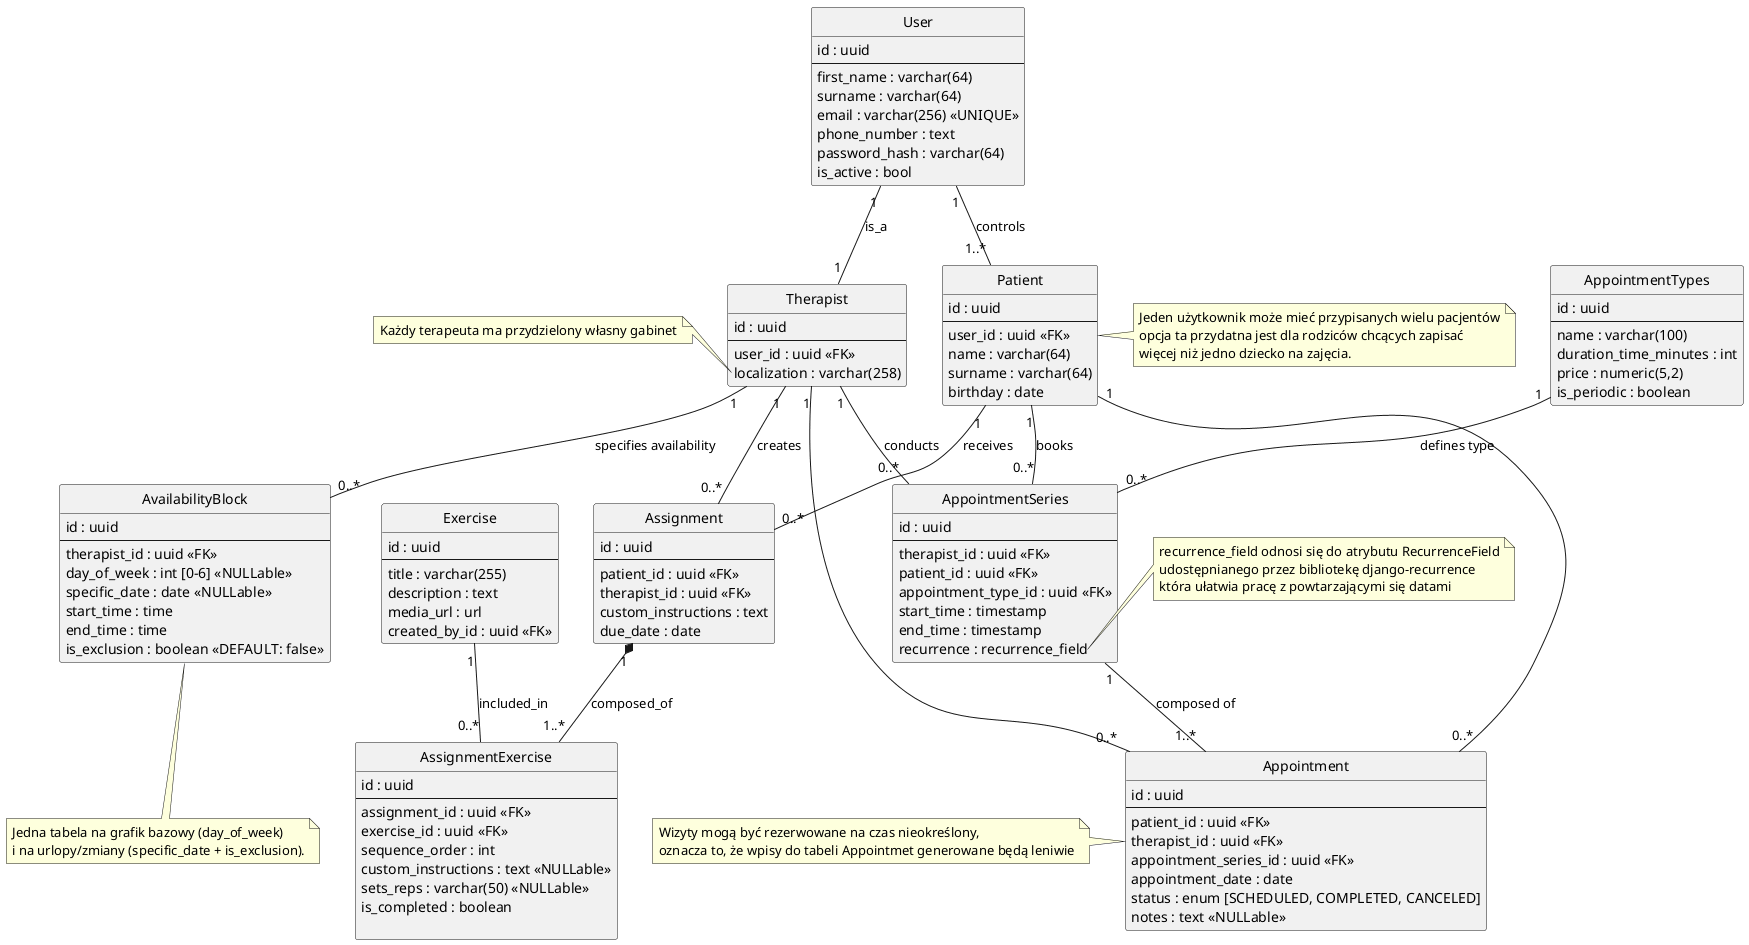

The diagram above was rendered by PlantUML. Its source (embedded in the PNG):
@startuml Speech Therapy Office Management System (sTOMs)

hide empty methods
hide circle

'---------------
' Profiles
'---------------

class User {
    id : uuid
--
    first_name : varchar(64)
    surname : varchar(64)
    email : varchar(256) <<UNIQUE>>
    phone_number : text
    password_hash : varchar(64)
    is_active : bool
}


class Therapist {
    id : uuid
--
    user_id : uuid <<FK>>
    localization : varchar(258)
}
note left of Therapist::localization
Każdy terapeuta ma przydzielony własny gabinet
endnote

class Patient {
    id : uuid
--
    user_id : uuid <<FK>>
    name : varchar(64)
    surname : varchar(64) 
    birthday : date
}
note right
Jeden użytkownik może mieć przypisanych wielu pacjentów
opcja ta przydatna jest dla rodziców chcących zapisać 
więcej niż jedno dziecko na zajęcia.
endnote

User "1" -- "1" Therapist : is_a
User "1" -- "1..*" Patient : controls


'---------------
' Therapy and Scheduling
'---------------

class AppointmentTypes {
    id : uuid
--
    name : varchar(100)
    duration_time_minutes : int
    price : numeric(5,2)
    is_periodic : boolean
}

class AvailabilityBlock {
    id : uuid
--
    therapist_id : uuid <<FK>>
    day_of_week : int [0-6] <<NULLable>>
    specific_date : date <<NULLable>>
    start_time : time
    end_time : time
    is_exclusion : boolean <<DEFAULT: false>>
}
note bottom: Jedna tabela na grafik bazowy (day_of_week)\ni na urlopy/zmiany (specific_date + is_exclusion).


class Appointment {
    id : uuid
--
    patient_id : uuid <<FK>>
    therapist_id : uuid <<FK>>
    appointment_series_id : uuid <<FK>>
    appointment_date : date
    status : enum [SCHEDULED, COMPLETED, CANCELED]
    notes : text <<NULLable>>
}
note left of Appointment
Wizyty mogą być rezerwowane na czas nieokreślony,
oznacza to, że wpisy do tabeli Appointmet generowane będą leniwie
endnote

class AppointmentSeries {
    id : uuid
--
    therapist_id : uuid <<FK>>
    patient_id : uuid <<FK>>
    appointment_type_id : uuid <<FK>>
    start_time : timestamp
    end_time : timestamp
    recurrence : recurrence_field 
}
note right of AppointmentSeries::recurrence
recurrence_field odnosi się do atrybutu RecurrenceField
udostępnianego przez bibliotekę django-recurrence
która ułatwia pracę z powtarzającymi się datami
endnote

Therapist "1" -- "0..*" AvailabilityBlock : specifies availability
Patient "1" -- "0..*" Appointment
Therapist "1" -- "0..*" Appointment
Patient "1" -- "0..*" AppointmentSeries : books
Therapist "1" -- "0..*" AppointmentSeries : conducts
AppointmentTypes "1" -- "0..*" AppointmentSeries : defines type
AppointmentSeries "1" -- "1..*" Appointment : composed of


'---------------
' Home Assignments
'---------------

class Exercise {
    id : uuid
--
    title : varchar(255)
    description : text
    media_url : url
    created_by_id : uuid <<FK>>
}


class Assignment {
    id : uuid
--
    patient_id : uuid <<FK>>
    therapist_id : uuid <<FK>>
    custom_instructions : text
    due_date : date
}

class AssignmentExercise {
    id : uuid
--
    assignment_id : uuid <<FK>>
    exercise_id : uuid <<FK>>
    sequence_order : int
    custom_instructions : text <<NULLable>>
    sets_reps : varchar(50) <<NULLable>>
    is_completed : boolean

}

Therapist "1" -- "0..*" Assignment : creates
Patient "1" -- "0..*" Assignment : receives

Assignment "1" *-- "1..*" AssignmentExercise : composed_of
Exercise "1" -- "0..*" AssignmentExercise : included_in

@enduml